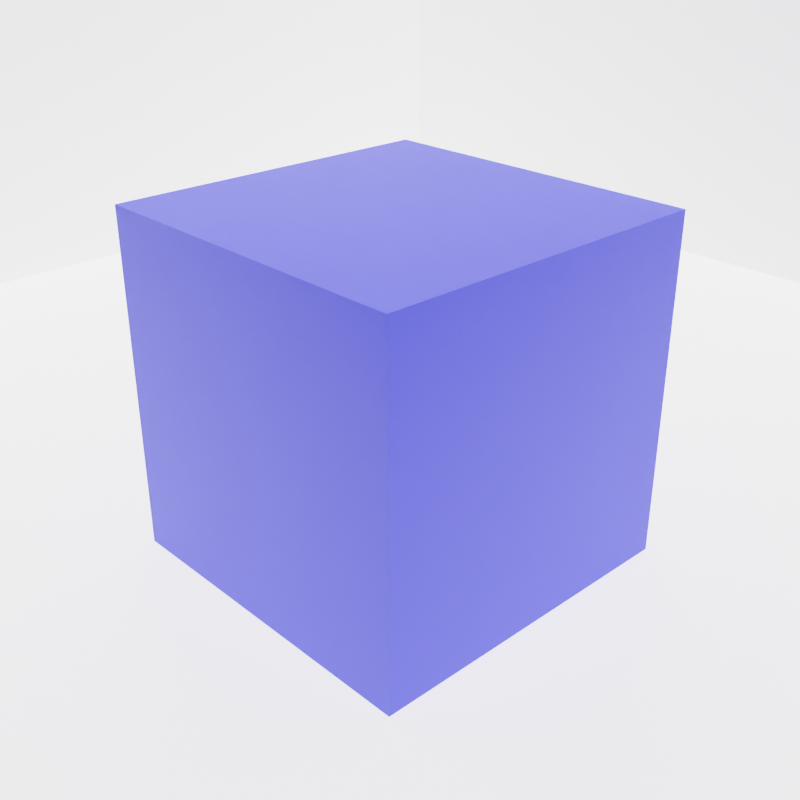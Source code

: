# Source: no_shader.blend  (saved by Blender 2.92.15; exported with 4.5.12 LTS)
import bpy
from mathutils import Matrix  # noqa: F401  (used for matrix-valued properties, if any)

bpy.ops.wm.read_factory_settings(use_empty=True)
scene = bpy.context.scene
scene.name = 'Scene'

# ---- collections
col_collection = bpy.data.collections.new('Collection'); scene.collection.children.link(col_collection)

# ---- materials (node trees are filled in below, after node groups)
mat_material_001 = bpy.data.materials.new('Material.001')
mat_material_001.use_transparent_shadow = False
mat_material_002 = bpy.data.materials.new('Material.002')
mat_material_002.use_transparent_shadow = False

# ---- material node trees
mat_material_001.use_nodes = True; mat_material_001.node_tree.nodes.clear()
_N = mat_material_001.node_tree.nodes; _L = mat_material_001.node_tree.links
n0 = _N.new('ShaderNodeBsdfPrincipled'); n0.name = 'Principled BSDF'; n0.location = (73, 337)
n0.distribution = 'GGX'
n0.subsurface_method = 'BURLEY'
n0.inputs[0].default_value = (0.02724, 0.02988, 0.8, 1.0)
n0.inputs[3].default_value = 1.45
n0.inputs[27].default_value = (0.0, 0.0, 0.0, 1.0)
n0.inputs[28].default_value = 1.0
n1 = _N.new('ShaderNodeOutputMaterial'); n1.name = 'Material Output'; n1.location = (363, 337)
_L.new(n0.outputs[0], n1.inputs[0])
n1.is_active_output = True
mat_material_002.use_nodes = True; mat_material_002.node_tree.nodes.clear()
_N = mat_material_002.node_tree.nodes; _L = mat_material_002.node_tree.links
n0 = _N.new('ShaderNodeBsdfPrincipled'); n0.name = 'Principled BSDF'; n0.location = (10, 300)
n0.distribution = 'GGX'
n0.subsurface_method = 'BURLEY'
n0.inputs[0].default_value = (1.0, 1.0, 1.0, 1.0)
n0.inputs[3].default_value = 1.45
n0.inputs[27].default_value = (0.0, 0.0, 0.0, 1.0)
n0.inputs[28].default_value = 1.0
n1 = _N.new('ShaderNodeOutputMaterial'); n1.name = 'Material Output'; n1.location = (300, 300)
_L.new(n0.outputs[0], n1.inputs[0])
n1.is_active_output = True

# ---- world
world_world = bpy.data.worlds.new('World'); scene.world = world_world
world_world.use_nodes = True; world_world.node_tree.nodes.clear()
_N = world_world.node_tree.nodes; _L = world_world.node_tree.links
n0 = _N.new('ShaderNodeOutputWorld'); n0.name = 'World Output'; n0.location = (300, 300)
n1 = _N.new('ShaderNodeBackground'); n1.name = 'Background'; n1.location = (10, 300)
n1.inputs[0].default_value = (0.05088, 0.05088, 0.05088, 1.0)
_L.new(n1.outputs[0], n0.inputs[0])
n0.is_active_output = True
world_world.color = (0.05088, 0.05088, 0.05088)
world_world.use_sun_shadow = False
world_world.sun_shadow_jitter_overblur = 0.0

# ---- cameras
cam_camera = bpy.data.cameras.new('Camera')
cam_camera.clip_end = 100.0
cam_camera.ortho_scale = 7.314

# ---- lights
light_light = bpy.data.lights.new('Light', 'SUN')
light_light.transmission_factor = 0.0
light_light.use_shadow = False
light_light.angle = 0.1993
light_light.energy = 5.73
light_light.shadow_soft_size = 0.1
light_light.shadow_cascade_max_distance = 1000.0
light_light_001 = bpy.data.lights.new('Light.001', 'SUN')
light_light_001.transmission_factor = 0.0
light_light_001.use_shadow = False
light_light_001.angle = 0.1993
light_light_001.energy = 3.92
light_light_001.shadow_soft_size = 0.1
light_light_001.shadow_cascade_max_distance = 1000.0

# ---- meshes
me_cube_001 = bpy.data.meshes.new('Cube.001')
me_cube_001.from_pydata([(-1.0, -1.0, -1.0), (-1.0, -1.0, 1.0), (-1.0, 1.0, -1.0), (-1.0, 1.0, 1.0), (1.0, -1.0, -1.0), (1.0, -1.0, 1.0), (1.0, 1.0, -1.0), (1.0, 1.0, 1.0)], [], [(0, 1, 3, 2), (2, 3, 7, 6), (6, 7, 5, 4), (4, 5, 1, 0), (2, 6, 4, 0), (7, 3, 1, 5)])
_uv = me_cube_001.uv_layers.new(name='UVMap')
_uv.uv.foreach_set('vector', [0.375, 0.0, 0.625, 0.0, 0.625, 0.25, 0.375, 0.25, 0.375, 0.25, 0.625, 0.25, 0.625, 0.5, 0.375, 0.5, 0.375, 0.5, 0.625, 0.5, 0.625, 0.75, 0.375, 0.75, 0.375, 0.75, 0.625, 0.75, 0.625, 1.0, 0.375, 1.0, 0.125, 0.5, 0.375, 0.5, 0.375, 0.75, 0.125, 0.75, 0.625, 0.5, 0.875, 0.5, 0.875, 0.75, 0.625, 0.75])
me_cube_001.materials.append(mat_material_001)
me_cube_001.use_remesh_fix_poles = True
me_cube_001.use_remesh_preserve_attributes = False
me_cube_001.use_mirror_vertex_groups = False
me_cube_001.update()
me_plane = bpy.data.meshes.new('Plane')
me_plane.from_pydata([(-1.0, -1.0, 0.0), (1.0, -1.0, 0.0), (-1.0, 1.0, 0.0), (1.0, 1.0, 0.0), (-1.0, -1.0, 1.948), (-1.0, 1.0, 1.948), (1.0, 1.0, 1.948)], [], [(0, 1, 3, 2), (2, 3, 6, 5), (0, 2, 5, 4)])
_uv = me_plane.uv_layers.new(name='UVMap')
_uv.uv.foreach_set('vector', [0.0, 0.0, 1.0, 0.0, 1.0, 1.0, 0.0, 1.0, 0.0, 1.0, 1.0, 1.0, 1.0, 1.0, 0.0, 1.0, 0.0, 0.0, 0.0, 1.0, 0.0, 1.0, 0.0, 0.0])
me_plane.materials.append(mat_material_002)
me_plane.use_remesh_fix_poles = True
me_plane.use_remesh_preserve_attributes = False
me_plane.use_mirror_vertex_groups = False
me_plane.update()

# ---- objects
ob_light = bpy.data.objects.new('Light', light_light)
ob_camera = bpy.data.objects.new('Camera', cam_camera)
ob_cube = bpy.data.objects.new('Cube', me_cube_001)
ob_light_001 = bpy.data.objects.new('Light.001', light_light_001)
ob_plane = bpy.data.objects.new('Plane', me_plane)

# ---- transforms, parenting, visibility, modifiers, constraints
ob_light.location = (4.076, 1.005, 5.904)
ob_light.rotation_euler = (0.6503, 0.05522, 1.866)
ob_light.lock_rotations_4d = False
ob_light.empty_display_type = 'ARROWS'
ob_light.color = (0.0, 0.0, 0.0, 0.0)
ob_light.lineart.crease_threshold = 0.0
ob_camera.location = (3.9, -3.665, 2.594)
ob_camera.rotation_euler = (1.109, 0.0, 0.8149)
ob_camera.lock_rotations_4d = False
ob_camera.empty_display_type = 'ARROWS'
ob_camera.color = (0.0, 0.0, 0.0, 0.0)
ob_camera.display_type = 'WIRE'
ob_camera.lineart.crease_threshold = 0.0
ob_cube.location = (0.0, 0.0, 0.0)
ob_cube.display.show_shadows = False
ob_cube.lineart.crease_threshold = 0.0
ob_light_001.location = (1.993, -1.224, 5.878)
ob_light_001.rotation_euler = (-0.6383, -0.1126, 2.683)
ob_light_001.lock_rotations_4d = False
ob_light_001.empty_display_type = 'ARROWS'
ob_light_001.color = (0.0, 0.0, 0.0, 0.0)
ob_light_001.lineart.crease_threshold = 0.0
ob_plane.location = (0.0, 0.0, -1.0)
ob_plane.scale = (5.618, 5.618, 5.618)
ob_plane.display.show_shadows = False
ob_plane.lineart.crease_threshold = 0.0

# ---- collection membership
col_collection.objects.link(ob_light)
col_collection.objects.link(ob_camera)
col_collection.objects.link(ob_cube)
col_collection.objects.link(ob_light_001)
col_collection.objects.link(ob_plane)

# ---- scene / render settings (as saved in the file)
scene.camera = ob_camera
scene.frame_start = 1; scene.frame_end = 250; scene.frame_set(1)
scene.render.engine = 'BLENDER_EEVEE_NEXT'
scene.render.resolution_x = 1080
scene.cycles.use_denoising = False
scene.cycles.samples = 128
scene.cycles.sampling_pattern = 'TABULATED_SOBOL'
scene.cycles.use_adaptive_sampling = False
scene.cycles.use_light_tree = False
scene.view_settings.view_transform = 'Filmic'
bpy.context.view_layer.update()
